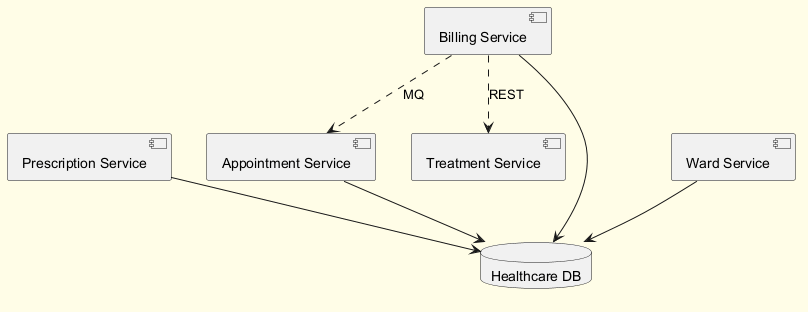

The diagram above was rendered by PlantUML. Its source (embedded in the PNG):
@startuml
skinparam backgroundColor #FFFDE7
skinparam classBackgroundColor #FFF9C4
skinparam classBorderColor #F57F17
component "Appointment Service" as C_AppointmentService
component "Prescription Service" as C_PrescriptionService
component "Treatment Service" as C_TreatmentService
component "Billing Service" as C_BillingService
component "Ward Service" as C_WardService
database "Healthcare DB" as DB_healthcare
C_AppointmentService --> DB_healthcare
C_PrescriptionService --> DB_healthcare
C_BillingService --> DB_healthcare
C_WardService --> DB_healthcare
C_BillingService ..> C_AppointmentService : MQ
C_BillingService ..> C_TreatmentService : REST
@enduml